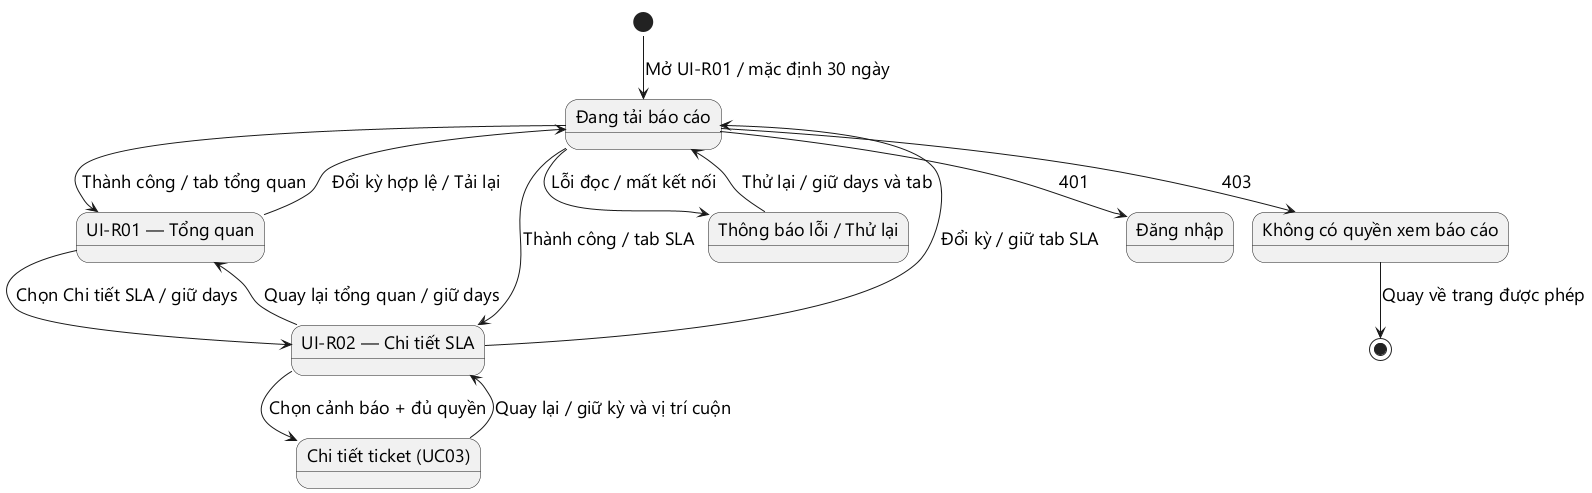

The diagram above was rendered by PlantUML. Its source (embedded in the PNG):
@startuml
!pragma layout smetana
skinparam defaultFontName Segoe UI
skinparam defaultFontSize 18
skinparam shadowing false
[*] --> Loading : Mở UI-R01 / mặc định 30 ngày
state "Đang tải báo cáo" as Loading
state "UI-R01 — Tổng quan" as Overview
state "UI-R02 — Chi tiết SLA" as Sla
state "Thông báo lỗi / Thử lại" as Error
state "Không có quyền xem báo cáo" as Forbidden
state "Đăng nhập" as Login
state "Chi tiết ticket (UC03)" as Ticket
Loading --> Overview : Thành công / tab tổng quan
Loading --> Error : Lỗi đọc / mất kết nối
Loading --> Forbidden : 403
Loading --> Login : 401
Error --> Loading : Thử lại / giữ days và tab
Overview --> Loading : Đổi kỳ hợp lệ / Tải lại
Overview --> Sla : Chọn Chi tiết SLA / giữ days
Sla --> Overview : Quay lại tổng quan / giữ days
Sla --> Loading : Đổi kỳ / giữ tab SLA
Loading --> Sla : Thành công / tab SLA
Sla --> Ticket : Chọn cảnh báo + đủ quyền
Ticket --> Sla : Quay lại / giữ kỳ và vị trí cuộn
Forbidden --> [*] : Quay về trang được phép
@enduml